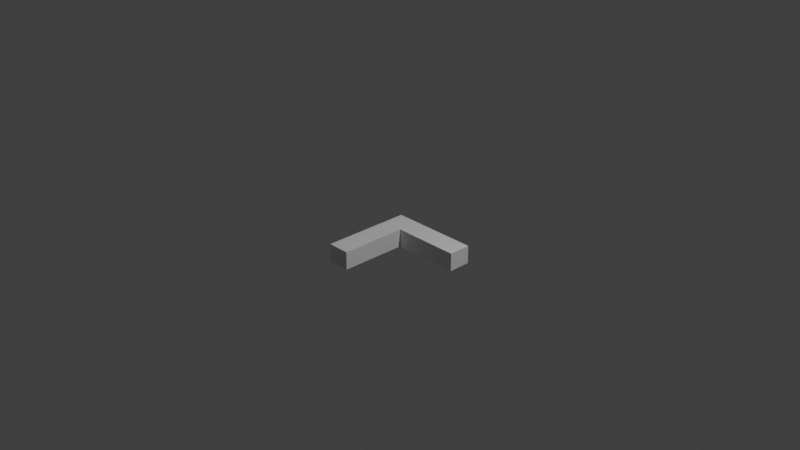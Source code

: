 # Source: curb_corner.blend  (saved by Blender 3.3.6; exported with 4.5.12 LTS)
import bpy
from mathutils import Matrix  # noqa: F401  (used for matrix-valued properties, if any)

bpy.ops.wm.read_factory_settings(use_empty=True)
scene = bpy.context.scene
scene.name = 'Scene'

# ---- collections
col_collection = bpy.data.collections.new('Collection'); scene.collection.children.link(col_collection)

# ---- materials (node trees are filled in below, after node groups)
mat_material = bpy.data.materials.new('Material')
mat_material.alpha_threshold = 0.0
mat_material.use_transparent_shadow = False
mat_material.roughness = 0.5
mat_material.line_color = (0.0, 0.0, 0.0, 1.0)

# ---- material node trees
mat_material.use_nodes = True; mat_material.node_tree.nodes.clear()
_N = mat_material.node_tree.nodes; _L = mat_material.node_tree.links
n0 = _N.new('ShaderNodeOutputMaterial'); n0.name = 'Material Output'; n0.location = (300, 300)
n1 = _N.new('ShaderNodeBsdfPrincipled'); n1.name = 'Principled BSDF'; n1.location = (10, 300)
n1.distribution = 'GGX'
n1.subsurface_method = 'RANDOM_WALK_SKIN'
n1.inputs[3].default_value = 1.45
n1.inputs[27].default_value = (0.0, 0.0, 0.0, 1.0)
n1.inputs[28].default_value = 1.0
_L.new(n1.outputs[0], n0.inputs[0])
n0.is_active_output = True

# ---- world
world_world = bpy.data.worlds.new('World'); scene.world = world_world
world_world.use_nodes = True; world_world.node_tree.nodes.clear()
_N = world_world.node_tree.nodes; _L = world_world.node_tree.links
n0 = _N.new('ShaderNodeOutputWorld'); n0.name = 'World Output'; n0.location = (300, 300)
n1 = _N.new('ShaderNodeBackground'); n1.name = 'Background'; n1.location = (10, 300)
n1.inputs[0].default_value = (0.05088, 0.05088, 0.05088, 1.0)
_L.new(n1.outputs[0], n0.inputs[0])
n0.is_active_output = True
world_world.color = (0.05088, 0.05088, 0.05088)
world_world.use_sun_shadow = False
world_world.sun_shadow_jitter_overblur = 0.0

# ---- cameras
cam_camera = bpy.data.cameras.new('Camera')
cam_camera.clip_end = 100.0
cam_camera.ortho_scale = 7.314

# ---- lights
light_light = bpy.data.lights.new('Light', 'POINT')
light_light.transmission_factor = 0.0
light_light.energy = 1000.0
light_light.shadow_soft_size = 0.1
light_light.shadow_maximum_resolution = 0.006
light_light.use_absolute_resolution = True

# ---- meshes
me_cube = bpy.data.meshes.new('Cube')
me_cube.from_pydata([(0.5, 0.5, -0.3), (0.5, 0.5, -0.5), (-0.5, 0.5, -0.3), (-0.5, 0.5, -0.5), (0.5, 0.25, -0.5), (0.5, 0.25, -0.3), (-0.25, 0.25, -0.3), (-0.25, 0.25, -0.5), (-0.25, -0.5, -0.5), (-0.5, -0.5, -0.5), (-0.5, -0.5, -0.3), (-0.25, -0.5, -0.3), (-0.5, 0.25, -0.3), (-0.5, 0.25, -0.5), (-0.25, 0.5, -0.5), (-0.25, 0.5, -0.3)], [], [(14, 15, 0, 1), (7, 8, 9, 13), (12, 10, 11, 6), (1, 0, 5, 4), (7, 4, 5, 6), (13, 9, 10, 12), (9, 8, 11, 10), (7, 6, 11, 8), (3, 13, 12, 2), (3, 2, 15, 14), (15, 6, 5, 0), (2, 12, 6, 15), (7, 13, 3, 14), (4, 7, 14, 1)])
_uv = me_cube.uv_layers.new(name='UVMap')
_uv.uv.foreach_set('vector', [0.8125, 0.4062, 0.8125, 0.5938, 0.0, 0.5938, 0.0, 0.4062, 0.0, 0.5938, 0.8125, 0.5938, 0.8125, 0.8125, 0.0, 0.8125, 0.0, 0.1875, 0.8125, 0.1875, 0.8125, 0.4062, 0.0, 0.4062, 0.2188, 0.1875, 0.0, 0.1875, 0.0, 0.0, 0.2188, 0.0, 0.8125, 0.5938, 0.0, 0.5938, 0.0, 0.4062, 0.8125, 0.4062, 0.0, 0.8125, 0.8125, 0.8125, 0.8125, 1.0, 0.0, 1.0, 0.4375, 0.0, 0.4375, 0.1875, 0.2188, 0.1875, 0.2188, 0.0, 0.0, 1.0, 0.0, 0.8125, 0.8125, 0.8125, 0.8125, 1.0, 1.0, 0.8125, 1.0, 1.0, 0.8125, 1.0, 0.8125, 0.8125, 1.0, 0.4062, 1.0, 0.5938, 0.8125, 0.5938, 0.8125, 0.4062, 0.8125, 0.1875, 0.8125, 0.4062, 0.0, 0.4062, 0.0, 0.1875, 1.0, 0.1875, 1.0, 0.4062, 0.8125, 0.4062, 0.8125, 0.1875, 1.0, 0.8125, 0.8125, 0.8125, 0.8125, 0.5938, 1.0, 0.5938, 0.0, 0.5938, 0.8125, 0.5938, 0.8125, 0.8125, 0.0, 0.8125])
me_cube.materials.append(mat_material)
me_cube.use_mirror_vertex_groups = False
me_cube.update()

# ---- objects
ob_cube = bpy.data.objects.new('Cube', me_cube)
ob_light = bpy.data.objects.new('Light', light_light)
ob_camera = bpy.data.objects.new('Camera', cam_camera)

# ---- transforms, parenting, visibility, modifiers, constraints
ob_cube.location = (0.0, 0.0, 0.0)
ob_cube.lock_rotations_4d = False
ob_cube.empty_display_type = 'ARROWS'
ob_cube.lineart.crease_threshold = 0.0
ob_light.location = (4.076, 1.005, 5.904)
ob_light.rotation_euler = (0.6503, 0.05522, 1.866)
ob_light.lock_rotations_4d = False
ob_light.empty_display_type = 'ARROWS'
ob_light.color = (0.0, 0.0, 0.0, 0.0)
ob_light.lineart.crease_threshold = 0.0
ob_camera.location = (7.359, -6.926, 4.958)
ob_camera.rotation_euler = (1.109, 0.0, 0.8149)
ob_camera.lock_rotations_4d = False
ob_camera.empty_display_type = 'ARROWS'
ob_camera.color = (0.0, 0.0, 0.0, 0.0)
ob_camera.display_type = 'WIRE'
ob_camera.lineart.crease_threshold = 0.0

# ---- collection membership
col_collection.objects.link(ob_cube)
col_collection.objects.link(ob_light)
col_collection.objects.link(ob_camera)

# ---- scene / render settings (as saved in the file)
scene.camera = ob_camera
scene.frame_start = 1; scene.frame_end = 250; scene.frame_set(1)
scene.render.engine = 'BLENDER_EEVEE_NEXT'
scene.cycles.sampling_pattern = 'TABULATED_SOBOL'
scene.cycles.use_light_tree = False
scene.view_settings.view_transform = 'Standard'
bpy.context.view_layer.update()
